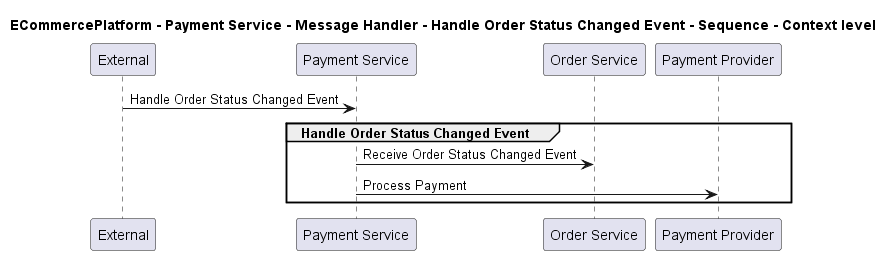

The diagram above was rendered by PlantUML. Its source (embedded in the PNG):
@startuml
!pragma layout smetana

title ECommercePlatform - Payment Service - Message Handler - Handle Order Status Changed Event - Sequence - Context level

participant "External" as C4InterFlow.SoftwareSystems.ExternalSystem
participant "Payment Service" as ECommercePlatform.SoftwareSystems.PaymentService
participant "Order Service" as ECommercePlatform.SoftwareSystems.OrderService
participant "Payment Provider" as ECommercePlatform.SoftwareSystems.PaymentProvider

C4InterFlow.SoftwareSystems.ExternalSystem -> ECommercePlatform.SoftwareSystems.PaymentService : Handle Order Status Changed Event
group Handle Order Status Changed Event
ECommercePlatform.SoftwareSystems.PaymentService -> ECommercePlatform.SoftwareSystems.OrderService : Receive Order Status Changed Event
ECommercePlatform.SoftwareSystems.PaymentService -> ECommercePlatform.SoftwareSystems.PaymentProvider : Process Payment
end


@enduml